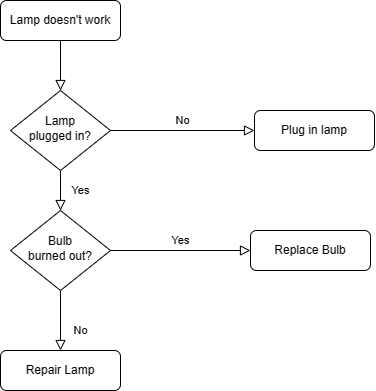

The diagram above was exported from draw.io. Its source (the exported page's mxGraphModel, read from the mxfile embedded in the PNG):
<mxGraphModel dx="829" dy="510" grid="1" gridSize="10" guides="1" tooltips="1" connect="1" arrows="1" fold="1" page="1" pageScale="1" pageWidth="827" pageHeight="1169" math="0" shadow="0">
  <root>
    <mxCell id="WIyWlLk6GJQsqaUBKTNV-0" />
    <mxCell id="WIyWlLk6GJQsqaUBKTNV-1" parent="WIyWlLk6GJQsqaUBKTNV-0" />
    <mxCell id="WIyWlLk6GJQsqaUBKTNV-2" value="" style="rounded=0;html=1;jettySize=auto;orthogonalLoop=1;fontSize=11;endArrow=block;endFill=0;endSize=8;strokeWidth=1;shadow=0;labelBackgroundColor=none;edgeStyle=orthogonalEdgeStyle;" parent="WIyWlLk6GJQsqaUBKTNV-1" source="WIyWlLk6GJQsqaUBKTNV-3" target="WIyWlLk6GJQsqaUBKTNV-6" edge="1">
      <mxGeometry relative="1" as="geometry" />
    </mxCell>
    <mxCell id="WIyWlLk6GJQsqaUBKTNV-3" value="Lamp doesn't work" style="rounded=1;whiteSpace=wrap;html=1;fontSize=12;glass=0;strokeWidth=1;shadow=0;" parent="WIyWlLk6GJQsqaUBKTNV-1" vertex="1">
      <mxGeometry x="160" y="80" width="120" height="40" as="geometry" />
    </mxCell>
    <mxCell id="WIyWlLk6GJQsqaUBKTNV-4" value="Yes" style="rounded=0;html=1;jettySize=auto;orthogonalLoop=1;fontSize=11;endArrow=block;endFill=0;endSize=8;strokeWidth=1;shadow=0;labelBackgroundColor=none;edgeStyle=orthogonalEdgeStyle;" parent="WIyWlLk6GJQsqaUBKTNV-1" source="WIyWlLk6GJQsqaUBKTNV-6" target="WIyWlLk6GJQsqaUBKTNV-10" edge="1">
      <mxGeometry y="20" relative="1" as="geometry">
        <mxPoint as="offset" />
      </mxGeometry>
    </mxCell>
    <mxCell id="WIyWlLk6GJQsqaUBKTNV-5" value="No" style="edgeStyle=orthogonalEdgeStyle;rounded=0;html=1;jettySize=auto;orthogonalLoop=1;fontSize=11;endArrow=block;endFill=0;endSize=8;strokeWidth=1;shadow=0;labelBackgroundColor=none;" parent="WIyWlLk6GJQsqaUBKTNV-1" source="WIyWlLk6GJQsqaUBKTNV-6" target="WIyWlLk6GJQsqaUBKTNV-7" edge="1">
      <mxGeometry y="10" relative="1" as="geometry">
        <mxPoint as="offset" />
      </mxGeometry>
    </mxCell>
    <mxCell id="WIyWlLk6GJQsqaUBKTNV-6" value="Lamp&lt;br&gt;plugged in?" style="rhombus;whiteSpace=wrap;html=1;shadow=0;fontFamily=Helvetica;fontSize=12;align=center;strokeWidth=1;spacing=6;spacingTop=-4;" parent="WIyWlLk6GJQsqaUBKTNV-1" vertex="1">
      <mxGeometry x="170" y="170" width="100" height="80" as="geometry" />
    </mxCell>
    <mxCell id="WIyWlLk6GJQsqaUBKTNV-7" value="Plug in lamp" style="rounded=1;whiteSpace=wrap;html=1;fontSize=12;glass=0;strokeWidth=1;shadow=0;" parent="WIyWlLk6GJQsqaUBKTNV-1" vertex="1">
      <mxGeometry x="414" y="190" width="120" height="40" as="geometry" />
    </mxCell>
    <mxCell id="WIyWlLk6GJQsqaUBKTNV-8" value="No" style="rounded=0;html=1;jettySize=auto;orthogonalLoop=1;fontSize=11;endArrow=block;endFill=0;endSize=8;strokeWidth=1;shadow=0;labelBackgroundColor=none;edgeStyle=orthogonalEdgeStyle;" parent="WIyWlLk6GJQsqaUBKTNV-1" source="WIyWlLk6GJQsqaUBKTNV-10" target="WIyWlLk6GJQsqaUBKTNV-11" edge="1">
      <mxGeometry x="0.3333" y="20" relative="1" as="geometry">
        <mxPoint as="offset" />
      </mxGeometry>
    </mxCell>
    <mxCell id="WIyWlLk6GJQsqaUBKTNV-9" value="Yes" style="edgeStyle=orthogonalEdgeStyle;rounded=0;html=1;jettySize=auto;orthogonalLoop=1;fontSize=11;endArrow=block;endFill=0;endSize=8;strokeWidth=1;shadow=0;labelBackgroundColor=none;" parent="WIyWlLk6GJQsqaUBKTNV-1" source="WIyWlLk6GJQsqaUBKTNV-10" target="WIyWlLk6GJQsqaUBKTNV-12" edge="1">
      <mxGeometry y="10" relative="1" as="geometry">
        <mxPoint as="offset" />
      </mxGeometry>
    </mxCell>
    <mxCell id="WIyWlLk6GJQsqaUBKTNV-10" value="Bulb&lt;br&gt;burned out?" style="rhombus;whiteSpace=wrap;html=1;shadow=0;fontFamily=Helvetica;fontSize=12;align=center;strokeWidth=1;spacing=6;spacingTop=-4;" parent="WIyWlLk6GJQsqaUBKTNV-1" vertex="1">
      <mxGeometry x="170" y="290" width="100" height="80" as="geometry" />
    </mxCell>
    <mxCell id="WIyWlLk6GJQsqaUBKTNV-11" value="Repair Lamp" style="rounded=1;whiteSpace=wrap;html=1;fontSize=12;glass=0;strokeWidth=1;shadow=0;" parent="WIyWlLk6GJQsqaUBKTNV-1" vertex="1">
      <mxGeometry x="160" y="430" width="120" height="40" as="geometry" />
    </mxCell>
    <mxCell id="WIyWlLk6GJQsqaUBKTNV-12" value="Replace Bulb" style="rounded=1;whiteSpace=wrap;html=1;fontSize=12;glass=0;strokeWidth=1;shadow=0;" parent="WIyWlLk6GJQsqaUBKTNV-1" vertex="1">
      <mxGeometry x="410" y="310" width="120" height="40" as="geometry" />
    </mxCell>
  </root>
</mxGraphModel>